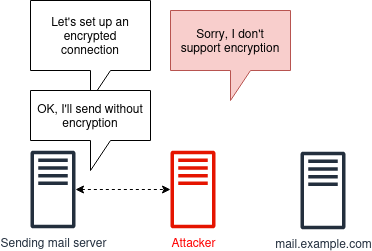

The diagram above was exported from draw.io. Its source (the exported page's mxGraphModel, read from the mxfile embedded in the PNG):
<mxGraphModel dx="1434" dy="778" grid="1" gridSize="10" guides="1" tooltips="1" connect="1" arrows="1" fold="1" page="1" pageScale="1" pageWidth="850" pageHeight="1100" math="0" shadow="0">
  <root>
    <mxCell id="0" />
    <mxCell id="1" parent="0" />
    <mxCell id="o1DrwuTKIrJlHSvJf3sy-2" style="edgeStyle=orthogonalEdgeStyle;rounded=0;orthogonalLoop=1;jettySize=auto;html=1;startArrow=classic;startFill=1;dashed=1;" edge="1" parent="1" source="LgBMxuQ5LwW9qhDialf_-9" target="LgBMxuQ5LwW9qhDialf_-12">
      <mxGeometry relative="1" as="geometry" />
    </mxCell>
    <mxCell id="LgBMxuQ5LwW9qhDialf_-9" value="Sending mail server" style="sketch=0;outlineConnect=0;fontColor=#232F3E;gradientColor=none;fillColor=#232F3D;strokeColor=none;dashed=0;verticalLabelPosition=bottom;verticalAlign=top;align=center;html=1;fontSize=12;fontStyle=0;aspect=fixed;pointerEvents=1;shape=mxgraph.aws4.traditional_server;" parent="1" vertex="1">
      <mxGeometry x="190" y="560" width="45" height="78" as="geometry" />
    </mxCell>
    <mxCell id="LgBMxuQ5LwW9qhDialf_-10" value="mail.example.com" style="sketch=0;outlineConnect=0;fontColor=#232F3E;gradientColor=none;fillColor=#232F3D;strokeColor=none;dashed=0;verticalLabelPosition=bottom;verticalAlign=top;align=center;html=1;fontSize=12;fontStyle=0;aspect=fixed;pointerEvents=1;shape=mxgraph.aws4.traditional_server;" parent="1" vertex="1">
      <mxGeometry x="460" y="561" width="45" height="78" as="geometry" />
    </mxCell>
    <mxCell id="LgBMxuQ5LwW9qhDialf_-11" value="Let's set up an encrypted connection" style="shape=callout;whiteSpace=wrap;html=1;perimeter=calloutPerimeter;spacing=5;" parent="1" vertex="1">
      <mxGeometry x="190" y="410" width="120" height="100" as="geometry" />
    </mxCell>
    <mxCell id="LgBMxuQ5LwW9qhDialf_-12" value="Attacker" style="sketch=0;outlineConnect=0;fillColor=#e51400;strokeColor=#B20000;dashed=0;verticalLabelPosition=bottom;verticalAlign=top;align=center;html=1;fontSize=12;fontStyle=0;aspect=fixed;pointerEvents=1;shape=mxgraph.aws4.traditional_server;fontColor=#FF0000;" parent="1" vertex="1">
      <mxGeometry x="330" y="560" width="45" height="78" as="geometry" />
    </mxCell>
    <mxCell id="LgBMxuQ5LwW9qhDialf_-13" value="Sorry, I don't support encryption" style="shape=callout;whiteSpace=wrap;html=1;perimeter=calloutPerimeter;fillColor=#f8cecc;strokeColor=#b85450;spacing=7;" parent="1" vertex="1">
      <mxGeometry x="330" y="420" width="120" height="90" as="geometry" />
    </mxCell>
    <mxCell id="o1DrwuTKIrJlHSvJf3sy-1" value="OK, I'll send without encryption" style="shape=callout;whiteSpace=wrap;html=1;perimeter=calloutPerimeter;spacing=5;" vertex="1" parent="1">
      <mxGeometry x="190" y="500" width="120" height="80" as="geometry" />
    </mxCell>
  </root>
</mxGraphModel>